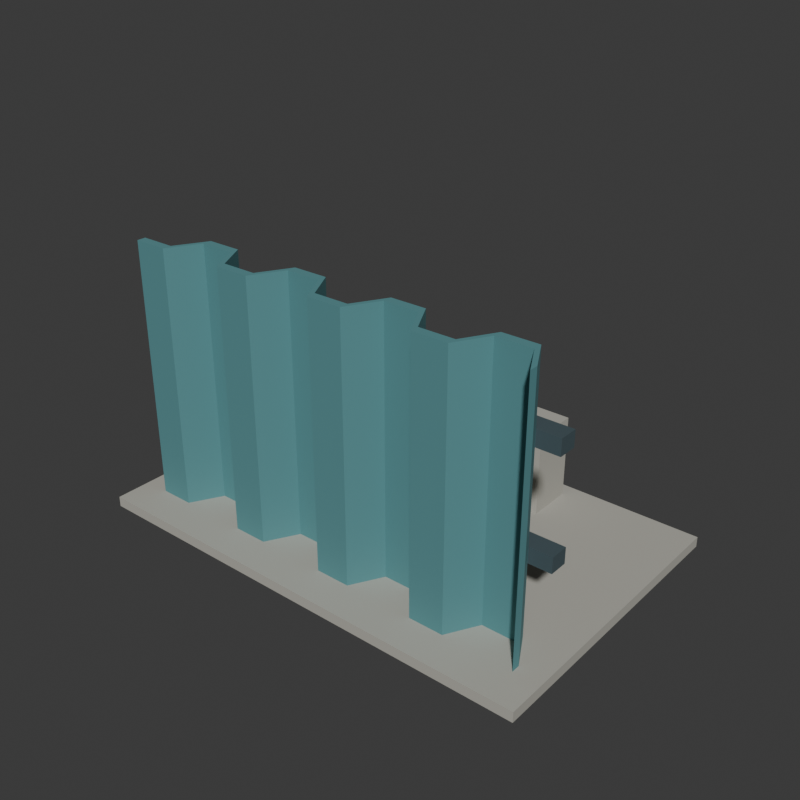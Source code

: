 # Source: source.blend  (saved by Blender 4.3.34; exported with 4.5.12 LTS)
import bpy
from mathutils import Matrix  # noqa: F401  (used for matrix-valued properties, if any)

bpy.ops.wm.read_factory_settings(use_empty=True)
scene = bpy.context.scene
scene.name = 'Scene'

# ---- collections
col_collection = bpy.data.collections.new('Collection'); scene.collection.children.link(col_collection)

# ---- materials (node trees are filled in below, after node groups)
mat_wholefoldedwallmutedteal = bpy.data.materials.new('WholeFoldedWallMutedTeal')
mat_wholefoldedwallmutedteal.diffuse_color = (0.12, 0.32, 0.34, 1.0)
mat_continuousrearwalersdarksteel = bpy.data.materials.new('ContinuousRearWalersDarkSteel')
mat_continuousrearwalersdarksteel.diffuse_color = (0.11, 0.16, 0.18, 1.0)
mat_wholetierodsweatheredbronze = bpy.data.materials.new('WholeTieRodsWeatheredBronze')
mat_wholetierodsweatheredbronze.diffuse_color = (0.48, 0.27, 0.1, 1.0)
mat_groundslabandanchorblocks = bpy.data.materials.new('GroundSlabAndAnchorBlocks')
mat_groundslabandanchorblocks.diffuse_color = (0.44, 0.43, 0.38, 1.0)

# ---- material node trees
mat_wholefoldedwallmutedteal.use_nodes = True; mat_wholefoldedwallmutedteal.node_tree.nodes.clear()
_N = mat_wholefoldedwallmutedteal.node_tree.nodes; _L = mat_wholefoldedwallmutedteal.node_tree.links
n0 = _N.new('ShaderNodeBsdfPrincipled'); n0.name = 'Principled BSDF'; n0.location = (10, 300)
n0.inputs[0].default_value = (0.12, 0.32, 0.34, 1.0)
n0.inputs[1].default_value = 0.26
n0.inputs[2].default_value = 0.76
n1 = _N.new('ShaderNodeOutputMaterial'); n1.name = 'Material Output'; n1.location = (300, 300)
_L.new(n0.outputs[0], n1.inputs[0])
n1.is_active_output = True
mat_continuousrearwalersdarksteel.use_nodes = True; mat_continuousrearwalersdarksteel.node_tree.nodes.clear()
_N = mat_continuousrearwalersdarksteel.node_tree.nodes; _L = mat_continuousrearwalersdarksteel.node_tree.links
n0 = _N.new('ShaderNodeBsdfPrincipled'); n0.name = 'Principled BSDF'; n0.location = (10, 300)
n0.inputs[0].default_value = (0.11, 0.16, 0.18, 1.0)
n0.inputs[1].default_value = 0.48
n0.inputs[2].default_value = 0.59
n1 = _N.new('ShaderNodeOutputMaterial'); n1.name = 'Material Output'; n1.location = (300, 300)
_L.new(n0.outputs[0], n1.inputs[0])
n1.is_active_output = True
mat_wholetierodsweatheredbronze.use_nodes = True; mat_wholetierodsweatheredbronze.node_tree.nodes.clear()
_N = mat_wholetierodsweatheredbronze.node_tree.nodes; _L = mat_wholetierodsweatheredbronze.node_tree.links
n0 = _N.new('ShaderNodeBsdfPrincipled'); n0.name = 'Principled BSDF'; n0.location = (10, 300)
n0.inputs[0].default_value = (0.48, 0.27, 0.1, 1.0)
n0.inputs[1].default_value = 0.48
n0.inputs[2].default_value = 0.59
n1 = _N.new('ShaderNodeOutputMaterial'); n1.name = 'Material Output'; n1.location = (300, 300)
_L.new(n0.outputs[0], n1.inputs[0])
n1.is_active_output = True
mat_groundslabandanchorblocks.use_nodes = True; mat_groundslabandanchorblocks.node_tree.nodes.clear()
_N = mat_groundslabandanchorblocks.node_tree.nodes; _L = mat_groundslabandanchorblocks.node_tree.links
n0 = _N.new('ShaderNodeBsdfPrincipled'); n0.name = 'Principled BSDF'; n0.location = (10, 300)
n0.inputs[0].default_value = (0.44, 0.43, 0.38, 1.0)
n0.inputs[2].default_value = 0.94
n1 = _N.new('ShaderNodeOutputMaterial'); n1.name = 'Material Output'; n1.location = (300, 300)
_L.new(n0.outputs[0], n1.inputs[0])
n1.is_active_output = True

# ---- world
world_world = bpy.data.worlds.new('World'); scene.world = world_world
world_world.use_nodes = True; world_world.node_tree.nodes.clear()
_N = world_world.node_tree.nodes; _L = world_world.node_tree.links
n0 = _N.new('ShaderNodeOutputWorld'); n0.name = 'World Output'; n0.location = (300, 300)
n1 = _N.new('ShaderNodeBackground'); n1.name = 'Background'; n1.location = (10, 300)
n1.inputs[0].default_value = (0.05088, 0.05088, 0.05088, 1.0)
_L.new(n1.outputs[0], n0.inputs[0])
n0.is_active_output = True
world_world.color = (0.05088, 0.05088, 0.05088)
world_world.sun_shadow_jitter_overblur = 0.0

# ---- meshes
me_wholecontinuousfoldedretainingcurtainmesh = bpy.data.meshes.new('WholeContinuousFoldedRetainingCurtainMesh')
me_wholecontinuousfoldedretainingcurtainmesh.from_pydata([(-2.4, -1.305, 0.12), (-2.0, -1.305, 0.12), (-1.8, -0.945, 0.12), (-1.4, -0.945, 0.12), (-1.2, -1.305, 0.12), (-0.8, -1.305, 0.12), (-0.6, -0.945, 0.12), (-0.2, -0.945, 0.12), (0.0, -1.305, 0.12), (0.4, -1.305, 0.12), (0.6, -0.945, 0.12), (1.0, -0.945, 0.12), (1.2, -1.305, 0.12), (1.6, -1.305, 0.12), (1.8, -0.945, 0.12), (2.2, -0.945, 0.12), (2.4, -1.305, 0.12), (2.4, -1.205, 0.12), (2.2, -0.845, 0.12), (1.8, -0.845, 0.12), (1.6, -1.205, 0.12), (1.2, -1.205, 0.12), (1.0, -0.845, 0.12), (0.6, -0.845, 0.12), (0.4, -1.205, 0.12), (0.0, -1.205, 0.12), (-0.2, -0.845, 0.12), (-0.6, -0.845, 0.12), (-0.8, -1.205, 0.12), (-1.2, -1.205, 0.12), (-1.4, -0.845, 0.12), (-1.8, -0.845, 0.12), (-2.0, -1.205, 0.12), (-2.4, -1.205, 0.12), (-2.4, -1.305, 3.12), (-2.0, -1.305, 3.12), (-1.8, -0.945, 3.12), (-1.4, -0.945, 3.12), (-1.2, -1.305, 3.12), (-0.8, -1.305, 3.12), (-0.6, -0.945, 3.12), (-0.2, -0.945, 3.12), (0.0, -1.305, 3.12), (0.4, -1.305, 3.12), (0.6, -0.945, 3.12), (1.0, -0.945, 3.12), (1.2, -1.305, 3.12), (1.6, -1.305, 3.12), (1.8, -0.945, 3.12), (2.2, -0.945, 3.12), (2.4, -1.305, 3.12), (2.4, -1.205, 3.12), (2.2, -0.845, 3.12), (1.8, -0.845, 3.12), (1.6, -1.205, 3.12), (1.2, -1.205, 3.12), (1.0, -0.845, 3.12), (0.6, -0.845, 3.12), (0.4, -1.205, 3.12), (0.0, -1.205, 3.12), (-0.2, -0.845, 3.12), (-0.6, -0.845, 3.12), (-0.8, -1.205, 3.12), (-1.2, -1.205, 3.12), (-1.4, -0.845, 3.12), (-1.8, -0.845, 3.12), (-2.0, -1.205, 3.12), (-2.4, -1.205, 3.12)], [], [(33, 1, 0), (67, 34, 35), (15, 17, 16), (49, 50, 51), (15, 18, 17), (49, 51, 52), (14, 18, 15), (48, 49, 52), (14, 19, 18), (48, 52, 53), (13, 19, 14), (47, 48, 53), (13, 20, 19), (47, 53, 54), (12, 20, 13), (46, 47, 54), (12, 21, 20), (46, 54, 55), (11, 21, 12), (45, 46, 55), (11, 22, 21), (45, 55, 56), (10, 22, 11), (44, 45, 56), (10, 23, 22), (44, 56, 57), (9, 23, 10), (43, 44, 57), (9, 24, 23), (43, 57, 58), (8, 24, 9), (42, 43, 58), (8, 25, 24), (42, 58, 59), (7, 25, 8), (41, 42, 59), (7, 26, 25), (41, 59, 60), (6, 26, 7), (40, 41, 60), (6, 27, 26), (40, 60, 61), (5, 27, 6), (39, 40, 61), (5, 28, 27), (39, 61, 62), (4, 28, 5), (38, 39, 62), (4, 29, 28), (38, 62, 63), (3, 29, 4), (37, 38, 63), (3, 30, 29), (37, 63, 64), (2, 30, 3), (36, 37, 64), (2, 31, 30), (36, 64, 65), (1, 31, 2), (35, 36, 65), (1, 32, 31), (35, 65, 66), (1, 33, 32), (35, 66, 67), (0, 1, 35), (0, 35, 34), (1, 2, 36), (1, 36, 35), (2, 3, 37), (2, 37, 36), (3, 4, 38), (3, 38, 37), (4, 5, 39), (4, 39, 38), (5, 6, 40), (5, 40, 39), (6, 7, 41), (6, 41, 40), (7, 8, 42), (7, 42, 41), (8, 9, 43), (8, 43, 42), (9, 10, 44), (9, 44, 43), (10, 11, 45), (10, 45, 44), (11, 12, 46), (11, 46, 45), (12, 13, 47), (12, 47, 46), (13, 14, 48), (13, 48, 47), (14, 15, 49), (14, 49, 48), (15, 16, 50), (15, 50, 49), (16, 17, 51), (16, 51, 50), (17, 18, 52), (17, 52, 51), (18, 19, 53), (18, 53, 52), (19, 20, 54), (19, 54, 53), (20, 21, 55), (20, 55, 54), (21, 22, 56), (21, 56, 55), (22, 23, 57), (22, 57, 56), (23, 24, 58), (23, 58, 57), (24, 25, 59), (24, 59, 58), (25, 26, 60), (25, 60, 59), (26, 27, 61), (26, 61, 60), (27, 28, 62), (27, 62, 61), (28, 29, 63), (28, 63, 62), (29, 30, 64), (29, 64, 63), (30, 31, 65), (30, 65, 64), (31, 32, 66), (31, 66, 65), (32, 33, 67), (32, 67, 66), (33, 0, 34), (33, 34, 67)])
me_wholecontinuousfoldedretainingcurtainmesh.materials.append(mat_wholefoldedwallmutedteal)
me_wholecontinuousfoldedretainingcurtainmesh.materials.append(mat_continuousrearwalersdarksteel)
me_wholecontinuousfoldedretainingcurtainmesh.materials.append(mat_wholetierodsweatheredbronze)
me_wholecontinuousfoldedretainingcurtainmesh.materials.append(mat_groundslabandanchorblocks)
me_wholecontinuousfoldedretainingcurtainmesh.update()
me_wholeexposedgroundsectionmesh = bpy.data.meshes.new('WholeExposedGroundSectionMesh')
me_wholeexposedgroundsectionmesh.from_pydata([(-2.7, -1.725, 0.0), (2.7, -1.725, 0.0), (-2.7, 1.725, 0.0), (2.7, 1.725, 0.0), (-2.7, -1.725, 0.12), (2.7, -1.725, 0.12), (-2.7, 1.725, 0.12), (2.7, 1.725, 0.12)], [], [(0, 2, 3), (0, 3, 1), (4, 5, 7), (4, 7, 6), (0, 1, 5), (0, 5, 4), (2, 6, 7), (2, 7, 3), (0, 4, 6), (0, 6, 2), (1, 3, 7), (1, 7, 5)])
me_wholeexposedgroundsectionmesh.polygons.foreach_set('material_index', [3, 3, 3, 3, 3, 3, 3, 3, 3, 3, 3, 3])
me_wholeexposedgroundsectionmesh.materials.append(mat_wholefoldedwallmutedteal)
me_wholeexposedgroundsectionmesh.materials.append(mat_continuousrearwalersdarksteel)
me_wholeexposedgroundsectionmesh.materials.append(mat_wholetierodsweatheredbronze)
me_wholeexposedgroundsectionmesh.materials.append(mat_groundslabandanchorblocks)
me_wholeexposedgroundsectionmesh.update()
me_wholerearwaler0mesh = bpy.data.meshes.new('WholeRearWaler0Mesh')
me_wholerearwaler0mesh.from_pydata([(-2.46, -0.845, 0.96), (2.46, -0.845, 0.96), (-2.46, -0.635, 0.96), (2.46, -0.635, 0.96), (-2.46, -0.845, 1.14), (2.46, -0.845, 1.14), (-2.46, -0.635, 1.14), (2.46, -0.635, 1.14)], [], [(0, 2, 3), (0, 3, 1), (4, 5, 7), (4, 7, 6), (0, 1, 5), (0, 5, 4), (2, 6, 7), (2, 7, 3), (0, 4, 6), (0, 6, 2), (1, 3, 7), (1, 7, 5)])
me_wholerearwaler0mesh.polygons.foreach_set('material_index', [1, 1, 1, 1, 1, 1, 1, 1, 1, 1, 1, 1])
me_wholerearwaler0mesh.materials.append(mat_wholefoldedwallmutedteal)
me_wholerearwaler0mesh.materials.append(mat_continuousrearwalersdarksteel)
me_wholerearwaler0mesh.materials.append(mat_wholetierodsweatheredbronze)
me_wholerearwaler0mesh.materials.append(mat_groundslabandanchorblocks)
me_wholerearwaler0mesh.update()
me_wholerearwaler1mesh = bpy.data.meshes.new('WholeRearWaler1Mesh')
me_wholerearwaler1mesh.from_pydata([(-2.46, -0.845, 2.16), (2.46, -0.845, 2.16), (-2.46, -0.635, 2.16), (2.46, -0.635, 2.16), (-2.46, -0.845, 2.34), (2.46, -0.845, 2.34), (-2.46, -0.635, 2.34), (2.46, -0.635, 2.34)], [], [(0, 2, 3), (0, 3, 1), (4, 5, 7), (4, 7, 6), (0, 1, 5), (0, 5, 4), (2, 6, 7), (2, 7, 3), (0, 4, 6), (0, 6, 2), (1, 3, 7), (1, 7, 5)])
me_wholerearwaler1mesh.polygons.foreach_set('material_index', [1, 1, 1, 1, 1, 1, 1, 1, 1, 1, 1, 1])
me_wholerearwaler1mesh.materials.append(mat_wholefoldedwallmutedteal)
me_wholerearwaler1mesh.materials.append(mat_continuousrearwalersdarksteel)
me_wholerearwaler1mesh.materials.append(mat_wholetierodsweatheredbronze)
me_wholerearwaler1mesh.materials.append(mat_groundslabandanchorblocks)
me_wholerearwaler1mesh.update()
me_wholerearanchorblock0mesh = bpy.data.meshes.new('WholeRearAnchorBlock0Mesh')
me_wholerearanchorblock0mesh.from_pydata([(-1.12, 1.005, 0.12), (-0.48, 1.005, 0.12), (-1.12, 1.545, 0.12), (-0.48, 1.545, 0.12), (-1.12, 1.005, 1.1), (-0.48, 1.005, 1.1), (-1.12, 1.545, 1.1), (-0.48, 1.545, 1.1)], [], [(0, 2, 3), (0, 3, 1), (4, 5, 7), (4, 7, 6), (0, 1, 5), (0, 5, 4), (2, 6, 7), (2, 7, 3), (0, 4, 6), (0, 6, 2), (1, 3, 7), (1, 7, 5)])
me_wholerearanchorblock0mesh.polygons.foreach_set('material_index', [3, 3, 3, 3, 3, 3, 3, 3, 3, 3, 3, 3])
me_wholerearanchorblock0mesh.materials.append(mat_wholefoldedwallmutedteal)
me_wholerearanchorblock0mesh.materials.append(mat_continuousrearwalersdarksteel)
me_wholerearanchorblock0mesh.materials.append(mat_wholetierodsweatheredbronze)
me_wholerearanchorblock0mesh.materials.append(mat_groundslabandanchorblocks)
me_wholerearanchorblock0mesh.update()
me_wholeexposeddescendingtierod0mesh = bpy.data.meshes.new('WholeExposedDescendingTieRod0Mesh')
me_wholeexposeddescendingtierod0mesh.from_pydata([(-0.8, -0.6992, 2.214), (-0.8215, -0.6959, 2.219), (-0.8372, -0.6871, 2.232), (-0.843, -0.675, 2.25), (-0.8372, -0.6629, 2.268), (-0.8215, -0.6541, 2.281), (-0.8, -0.6508, 2.286), (-0.7785, -0.6541, 2.281), (-0.7628, -0.6629, 2.268), (-0.757, -0.675, 2.25), (-0.7628, -0.6871, 2.232), (-0.7785, -0.6959, 2.219), (-0.8, 1.271, 0.8744), (-0.8215, 1.274, 0.8792), (-0.8372, 1.283, 0.8922), (-0.843, 1.295, 0.91), (-0.8372, 1.307, 0.9278), (-0.8215, 1.316, 0.9408), (-0.8, 1.319, 0.9456), (-0.7785, 1.316, 0.9408), (-0.7628, 1.307, 0.9278), (-0.757, 1.295, 0.91), (-0.7628, 1.283, 0.8922), (-0.7785, 1.274, 0.8792), (-0.8, -0.675, 2.25), (-0.8, 1.295, 0.91)], [], [(0, 1, 13), (0, 13, 12), (1, 2, 14), (1, 14, 13), (2, 3, 15), (2, 15, 14), (3, 4, 16), (3, 16, 15), (4, 5, 17), (4, 17, 16), (5, 6, 18), (5, 18, 17), (6, 7, 19), (6, 19, 18), (7, 8, 20), (7, 20, 19), (8, 9, 21), (8, 21, 20), (9, 10, 22), (9, 22, 21), (10, 11, 23), (10, 23, 22), (11, 0, 12), (11, 12, 23), (24, 1, 0), (24, 2, 1), (24, 3, 2), (24, 4, 3), (24, 5, 4), (24, 6, 5), (24, 7, 6), (24, 8, 7), (24, 9, 8), (24, 10, 9), (24, 11, 10), (24, 0, 11), (25, 12, 13), (25, 13, 14), (25, 14, 15), (25, 15, 16), (25, 16, 17), (25, 17, 18), (25, 18, 19), (25, 19, 20), (25, 20, 21), (25, 21, 22), (25, 22, 23), (25, 23, 12)])
me_wholeexposeddescendingtierod0mesh.polygons.foreach_set('material_index', [2, 2, 2, 2, 2, 2, 2, 2, 2, 2, 2, 2, 2, 2, 2, 2, 2, 2, 2, 2, 2, 2, 2, 2, 2, 2, 2, 2, 2, 2, 2, 2, 2, 2, 2, 2, 2, 2, 2, 2, 2, 2, 2, 2, 2, 2, 2, 2])
me_wholeexposeddescendingtierod0mesh.materials.append(mat_wholefoldedwallmutedteal)
me_wholeexposeddescendingtierod0mesh.materials.append(mat_continuousrearwalersdarksteel)
me_wholeexposeddescendingtierod0mesh.materials.append(mat_wholetierodsweatheredbronze)
me_wholeexposeddescendingtierod0mesh.materials.append(mat_groundslabandanchorblocks)
me_wholeexposeddescendingtierod0mesh.update()
me_wholeuppertieendcollar0mesh = bpy.data.meshes.new('WholeUpperTieEndCollar0Mesh')
me_wholeuppertieendcollar0mesh.from_pydata([(-0.8, -0.7713, 2.188), (-0.8525, -0.7634, 2.2), (-0.8909, -0.7417, 2.232), (-0.905, -0.7122, 2.275), (-0.8909, -0.6827, 2.319), (-0.8525, -0.6611, 2.35), (-0.8, -0.6532, 2.362), (-0.7475, -0.6611, 2.35), (-0.7091, -0.6827, 2.319), (-0.695, -0.7122, 2.275), (-0.7091, -0.7417, 2.232), (-0.7475, -0.7634, 2.2), (-0.8, -0.6514, 2.107), (-0.8525, -0.6435, 2.119), (-0.8909, -0.6218, 2.15), (-0.905, -0.5923, 2.194), (-0.8909, -0.5628, 2.237), (-0.8525, -0.5412, 2.269), (-0.8, -0.5333, 2.281), (-0.7475, -0.5412, 2.269), (-0.7091, -0.5628, 2.237), (-0.695, -0.5923, 2.194), (-0.7091, -0.6218, 2.15), (-0.7475, -0.6435, 2.119), (-0.8, -0.7122, 2.275), (-0.8, -0.5923, 2.194)], [], [(0, 1, 13), (0, 13, 12), (1, 2, 14), (1, 14, 13), (2, 3, 15), (2, 15, 14), (3, 4, 16), (3, 16, 15), (4, 5, 17), (4, 17, 16), (5, 6, 18), (5, 18, 17), (6, 7, 19), (6, 19, 18), (7, 8, 20), (7, 20, 19), (8, 9, 21), (8, 21, 20), (9, 10, 22), (9, 22, 21), (10, 11, 23), (10, 23, 22), (11, 0, 12), (11, 12, 23), (24, 1, 0), (24, 2, 1), (24, 3, 2), (24, 4, 3), (24, 5, 4), (24, 6, 5), (24, 7, 6), (24, 8, 7), (24, 9, 8), (24, 10, 9), (24, 11, 10), (24, 0, 11), (25, 12, 13), (25, 13, 14), (25, 14, 15), (25, 15, 16), (25, 16, 17), (25, 17, 18), (25, 18, 19), (25, 19, 20), (25, 20, 21), (25, 21, 22), (25, 22, 23), (25, 23, 12)])
me_wholeuppertieendcollar0mesh.polygons.foreach_set('material_index', [1, 1, 1, 1, 1, 1, 1, 1, 1, 1, 1, 1, 1, 1, 1, 1, 1, 1, 1, 1, 1, 1, 1, 1, 1, 1, 1, 1, 1, 1, 1, 1, 1, 1, 1, 1, 1, 1, 1, 1, 1, 1, 1, 1, 1, 1, 1, 1])
me_wholeuppertieendcollar0mesh.materials.append(mat_wholefoldedwallmutedteal)
me_wholeuppertieendcollar0mesh.materials.append(mat_continuousrearwalersdarksteel)
me_wholeuppertieendcollar0mesh.materials.append(mat_wholetierodsweatheredbronze)
me_wholeuppertieendcollar0mesh.materials.append(mat_groundslabandanchorblocks)
me_wholeuppertieendcollar0mesh.update()
me_wholelowertieendcollar0mesh = bpy.data.meshes.new('WholeLowerTieEndCollar0Mesh')
me_wholelowertieendcollar0mesh.from_pydata([(-0.8, 1.153, 0.8794), (-0.8525, 1.161, 0.8911), (-0.8909, 1.183, 0.9228), (-0.905, 1.212, 0.9662), (-0.8909, 1.242, 1.01), (-0.8525, 1.263, 1.041), (-0.8, 1.271, 1.053), (-0.7475, 1.263, 1.041), (-0.7091, 1.242, 1.01), (-0.695, 1.212, 0.9662), (-0.7091, 1.183, 0.9228), (-0.7475, 1.161, 0.8911), (-0.8, 1.265, 0.8035), (-0.8525, 1.273, 0.8151), (-0.8909, 1.294, 0.8469), (-0.905, 1.324, 0.8903), (-0.8909, 1.353, 0.9337), (-0.8525, 1.375, 0.9655), (-0.8, 1.383, 0.9771), (-0.7475, 1.375, 0.9655), (-0.7091, 1.353, 0.9337), (-0.695, 1.324, 0.8903), (-0.7091, 1.294, 0.8469), (-0.7475, 1.273, 0.8151), (-0.8, 1.212, 0.9662), (-0.8, 1.324, 0.8903)], [], [(0, 1, 13), (0, 13, 12), (1, 2, 14), (1, 14, 13), (2, 3, 15), (2, 15, 14), (3, 4, 16), (3, 16, 15), (4, 5, 17), (4, 17, 16), (5, 6, 18), (5, 18, 17), (6, 7, 19), (6, 19, 18), (7, 8, 20), (7, 20, 19), (8, 9, 21), (8, 21, 20), (9, 10, 22), (9, 22, 21), (10, 11, 23), (10, 23, 22), (11, 0, 12), (11, 12, 23), (24, 1, 0), (24, 2, 1), (24, 3, 2), (24, 4, 3), (24, 5, 4), (24, 6, 5), (24, 7, 6), (24, 8, 7), (24, 9, 8), (24, 10, 9), (24, 11, 10), (24, 0, 11), (25, 12, 13), (25, 13, 14), (25, 14, 15), (25, 15, 16), (25, 16, 17), (25, 17, 18), (25, 18, 19), (25, 19, 20), (25, 20, 21), (25, 21, 22), (25, 22, 23), (25, 23, 12)])
me_wholelowertieendcollar0mesh.polygons.foreach_set('material_index', [1, 1, 1, 1, 1, 1, 1, 1, 1, 1, 1, 1, 1, 1, 1, 1, 1, 1, 1, 1, 1, 1, 1, 1, 1, 1, 1, 1, 1, 1, 1, 1, 1, 1, 1, 1, 1, 1, 1, 1, 1, 1, 1, 1, 1, 1, 1, 1])
me_wholelowertieendcollar0mesh.materials.append(mat_wholefoldedwallmutedteal)
me_wholelowertieendcollar0mesh.materials.append(mat_continuousrearwalersdarksteel)
me_wholelowertieendcollar0mesh.materials.append(mat_wholetierodsweatheredbronze)
me_wholelowertieendcollar0mesh.materials.append(mat_groundslabandanchorblocks)
me_wholelowertieendcollar0mesh.update()
me_wholerearanchorblock1mesh = bpy.data.meshes.new('WholeRearAnchorBlock1Mesh')
me_wholerearanchorblock1mesh.from_pydata([(0.48, 1.005, 0.12), (1.12, 1.005, 0.12), (0.48, 1.545, 0.12), (1.12, 1.545, 0.12), (0.48, 1.005, 1.1), (1.12, 1.005, 1.1), (0.48, 1.545, 1.1), (1.12, 1.545, 1.1)], [], [(0, 2, 3), (0, 3, 1), (4, 5, 7), (4, 7, 6), (0, 1, 5), (0, 5, 4), (2, 6, 7), (2, 7, 3), (0, 4, 6), (0, 6, 2), (1, 3, 7), (1, 7, 5)])
me_wholerearanchorblock1mesh.polygons.foreach_set('material_index', [3, 3, 3, 3, 3, 3, 3, 3, 3, 3, 3, 3])
me_wholerearanchorblock1mesh.materials.append(mat_wholefoldedwallmutedteal)
me_wholerearanchorblock1mesh.materials.append(mat_continuousrearwalersdarksteel)
me_wholerearanchorblock1mesh.materials.append(mat_wholetierodsweatheredbronze)
me_wholerearanchorblock1mesh.materials.append(mat_groundslabandanchorblocks)
me_wholerearanchorblock1mesh.update()
me_wholeexposeddescendingtierod1mesh = bpy.data.meshes.new('WholeExposedDescendingTieRod1Mesh')
me_wholeexposeddescendingtierod1mesh.from_pydata([(0.8, -0.6992, 2.214), (0.7785, -0.6959, 2.219), (0.7628, -0.6871, 2.232), (0.757, -0.675, 2.25), (0.7628, -0.6629, 2.268), (0.7785, -0.6541, 2.281), (0.8, -0.6508, 2.286), (0.8215, -0.6541, 2.281), (0.8372, -0.6629, 2.268), (0.843, -0.675, 2.25), (0.8372, -0.6871, 2.232), (0.8215, -0.6959, 2.219), (0.8, 1.271, 0.8744), (0.7785, 1.274, 0.8792), (0.7628, 1.283, 0.8922), (0.757, 1.295, 0.91), (0.7628, 1.307, 0.9278), (0.7785, 1.316, 0.9408), (0.8, 1.319, 0.9456), (0.8215, 1.316, 0.9408), (0.8372, 1.307, 0.9278), (0.843, 1.295, 0.91), (0.8372, 1.283, 0.8922), (0.8215, 1.274, 0.8792), (0.8, -0.675, 2.25), (0.8, 1.295, 0.91)], [], [(0, 1, 13), (0, 13, 12), (1, 2, 14), (1, 14, 13), (2, 3, 15), (2, 15, 14), (3, 4, 16), (3, 16, 15), (4, 5, 17), (4, 17, 16), (5, 6, 18), (5, 18, 17), (6, 7, 19), (6, 19, 18), (7, 8, 20), (7, 20, 19), (8, 9, 21), (8, 21, 20), (9, 10, 22), (9, 22, 21), (10, 11, 23), (10, 23, 22), (11, 0, 12), (11, 12, 23), (24, 1, 0), (24, 2, 1), (24, 3, 2), (24, 4, 3), (24, 5, 4), (24, 6, 5), (24, 7, 6), (24, 8, 7), (24, 9, 8), (24, 10, 9), (24, 11, 10), (24, 0, 11), (25, 12, 13), (25, 13, 14), (25, 14, 15), (25, 15, 16), (25, 16, 17), (25, 17, 18), (25, 18, 19), (25, 19, 20), (25, 20, 21), (25, 21, 22), (25, 22, 23), (25, 23, 12)])
me_wholeexposeddescendingtierod1mesh.polygons.foreach_set('material_index', [2, 2, 2, 2, 2, 2, 2, 2, 2, 2, 2, 2, 2, 2, 2, 2, 2, 2, 2, 2, 2, 2, 2, 2, 2, 2, 2, 2, 2, 2, 2, 2, 2, 2, 2, 2, 2, 2, 2, 2, 2, 2, 2, 2, 2, 2, 2, 2])
me_wholeexposeddescendingtierod1mesh.materials.append(mat_wholefoldedwallmutedteal)
me_wholeexposeddescendingtierod1mesh.materials.append(mat_continuousrearwalersdarksteel)
me_wholeexposeddescendingtierod1mesh.materials.append(mat_wholetierodsweatheredbronze)
me_wholeexposeddescendingtierod1mesh.materials.append(mat_groundslabandanchorblocks)
me_wholeexposeddescendingtierod1mesh.update()
me_wholeuppertieendcollar1mesh = bpy.data.meshes.new('WholeUpperTieEndCollar1Mesh')
me_wholeuppertieendcollar1mesh.from_pydata([(0.8, -0.7713, 2.188), (0.7475, -0.7634, 2.2), (0.7091, -0.7417, 2.232), (0.695, -0.7122, 2.275), (0.7091, -0.6827, 2.319), (0.7475, -0.6611, 2.35), (0.8, -0.6532, 2.362), (0.8525, -0.6611, 2.35), (0.8909, -0.6827, 2.319), (0.905, -0.7122, 2.275), (0.8909, -0.7417, 2.232), (0.8525, -0.7634, 2.2), (0.8, -0.6514, 2.107), (0.7475, -0.6435, 2.119), (0.7091, -0.6218, 2.15), (0.695, -0.5923, 2.194), (0.7091, -0.5628, 2.237), (0.7475, -0.5412, 2.269), (0.8, -0.5333, 2.281), (0.8525, -0.5412, 2.269), (0.8909, -0.5628, 2.237), (0.905, -0.5923, 2.194), (0.8909, -0.6218, 2.15), (0.8525, -0.6435, 2.119), (0.8, -0.7122, 2.275), (0.8, -0.5923, 2.194)], [], [(0, 1, 13), (0, 13, 12), (1, 2, 14), (1, 14, 13), (2, 3, 15), (2, 15, 14), (3, 4, 16), (3, 16, 15), (4, 5, 17), (4, 17, 16), (5, 6, 18), (5, 18, 17), (6, 7, 19), (6, 19, 18), (7, 8, 20), (7, 20, 19), (8, 9, 21), (8, 21, 20), (9, 10, 22), (9, 22, 21), (10, 11, 23), (10, 23, 22), (11, 0, 12), (11, 12, 23), (24, 1, 0), (24, 2, 1), (24, 3, 2), (24, 4, 3), (24, 5, 4), (24, 6, 5), (24, 7, 6), (24, 8, 7), (24, 9, 8), (24, 10, 9), (24, 11, 10), (24, 0, 11), (25, 12, 13), (25, 13, 14), (25, 14, 15), (25, 15, 16), (25, 16, 17), (25, 17, 18), (25, 18, 19), (25, 19, 20), (25, 20, 21), (25, 21, 22), (25, 22, 23), (25, 23, 12)])
me_wholeuppertieendcollar1mesh.polygons.foreach_set('material_index', [1, 1, 1, 1, 1, 1, 1, 1, 1, 1, 1, 1, 1, 1, 1, 1, 1, 1, 1, 1, 1, 1, 1, 1, 1, 1, 1, 1, 1, 1, 1, 1, 1, 1, 1, 1, 1, 1, 1, 1, 1, 1, 1, 1, 1, 1, 1, 1])
me_wholeuppertieendcollar1mesh.materials.append(mat_wholefoldedwallmutedteal)
me_wholeuppertieendcollar1mesh.materials.append(mat_continuousrearwalersdarksteel)
me_wholeuppertieendcollar1mesh.materials.append(mat_wholetierodsweatheredbronze)
me_wholeuppertieendcollar1mesh.materials.append(mat_groundslabandanchorblocks)
me_wholeuppertieendcollar1mesh.update()
me_wholelowertieendcollar1mesh = bpy.data.meshes.new('WholeLowerTieEndCollar1Mesh')
me_wholelowertieendcollar1mesh.from_pydata([(0.8, 1.153, 0.8794), (0.7475, 1.161, 0.8911), (0.7091, 1.183, 0.9228), (0.695, 1.212, 0.9662), (0.7091, 1.242, 1.01), (0.7475, 1.263, 1.041), (0.8, 1.271, 1.053), (0.8525, 1.263, 1.041), (0.8909, 1.242, 1.01), (0.905, 1.212, 0.9662), (0.8909, 1.183, 0.9228), (0.8525, 1.161, 0.8911), (0.8, 1.265, 0.8035), (0.7475, 1.273, 0.8151), (0.7091, 1.294, 0.8469), (0.695, 1.324, 0.8903), (0.7091, 1.353, 0.9337), (0.7475, 1.375, 0.9655), (0.8, 1.383, 0.9771), (0.8525, 1.375, 0.9655), (0.8909, 1.353, 0.9337), (0.905, 1.324, 0.8903), (0.8909, 1.294, 0.8469), (0.8525, 1.273, 0.8151), (0.8, 1.212, 0.9662), (0.8, 1.324, 0.8903)], [], [(0, 1, 13), (0, 13, 12), (1, 2, 14), (1, 14, 13), (2, 3, 15), (2, 15, 14), (3, 4, 16), (3, 16, 15), (4, 5, 17), (4, 17, 16), (5, 6, 18), (5, 18, 17), (6, 7, 19), (6, 19, 18), (7, 8, 20), (7, 20, 19), (8, 9, 21), (8, 21, 20), (9, 10, 22), (9, 22, 21), (10, 11, 23), (10, 23, 22), (11, 0, 12), (11, 12, 23), (24, 1, 0), (24, 2, 1), (24, 3, 2), (24, 4, 3), (24, 5, 4), (24, 6, 5), (24, 7, 6), (24, 8, 7), (24, 9, 8), (24, 10, 9), (24, 11, 10), (24, 0, 11), (25, 12, 13), (25, 13, 14), (25, 14, 15), (25, 15, 16), (25, 16, 17), (25, 17, 18), (25, 18, 19), (25, 19, 20), (25, 20, 21), (25, 21, 22), (25, 22, 23), (25, 23, 12)])
me_wholelowertieendcollar1mesh.polygons.foreach_set('material_index', [1, 1, 1, 1, 1, 1, 1, 1, 1, 1, 1, 1, 1, 1, 1, 1, 1, 1, 1, 1, 1, 1, 1, 1, 1, 1, 1, 1, 1, 1, 1, 1, 1, 1, 1, 1, 1, 1, 1, 1, 1, 1, 1, 1, 1, 1, 1, 1])
me_wholelowertieendcollar1mesh.materials.append(mat_wholefoldedwallmutedteal)
me_wholelowertieendcollar1mesh.materials.append(mat_continuousrearwalersdarksteel)
me_wholelowertieendcollar1mesh.materials.append(mat_wholetierodsweatheredbronze)
me_wholelowertieendcollar1mesh.materials.append(mat_groundslabandanchorblocks)
me_wholelowertieendcollar1mesh.update()

# ---- objects
ob_wholecontinuousfoldedretainingcurtain = bpy.data.objects.new('WholeContinuousFoldedRetainingCurtain', me_wholecontinuousfoldedretainingcurtainmesh)
ob_wholeexposedgroundsection = bpy.data.objects.new('WholeExposedGroundSection', me_wholeexposedgroundsectionmesh)
ob_wholerearwaler0 = bpy.data.objects.new('WholeRearWaler0', me_wholerearwaler0mesh)
ob_wholerearwaler1 = bpy.data.objects.new('WholeRearWaler1', me_wholerearwaler1mesh)
ob_wholerearanchorblock0 = bpy.data.objects.new('WholeRearAnchorBlock0', me_wholerearanchorblock0mesh)
ob_wholeexposeddescendingtierod0 = bpy.data.objects.new('WholeExposedDescendingTieRod0', me_wholeexposeddescendingtierod0mesh)
ob_wholeuppertieendcollar0 = bpy.data.objects.new('WholeUpperTieEndCollar0', me_wholeuppertieendcollar0mesh)
ob_wholelowertieendcollar0 = bpy.data.objects.new('WholeLowerTieEndCollar0', me_wholelowertieendcollar0mesh)
ob_wholerearanchorblock1 = bpy.data.objects.new('WholeRearAnchorBlock1', me_wholerearanchorblock1mesh)
ob_wholeexposeddescendingtierod1 = bpy.data.objects.new('WholeExposedDescendingTieRod1', me_wholeexposeddescendingtierod1mesh)
ob_wholeuppertieendcollar1 = bpy.data.objects.new('WholeUpperTieEndCollar1', me_wholeuppertieendcollar1mesh)
ob_wholelowertieendcollar1 = bpy.data.objects.new('WholeLowerTieEndCollar1', me_wholelowertieendcollar1mesh)

# ---- transforms, parenting, visibility, modifiers, constraints
ob_wholecontinuousfoldedretainingcurtain.location = (0.0, 0.0, 0.0)
ob_wholeexposedgroundsection.location = (0.0, 0.0, 0.0)
ob_wholerearwaler0.location = (0.0, 0.0, 0.0)
ob_wholerearwaler1.location = (0.0, 0.0, 0.0)
ob_wholerearanchorblock0.location = (0.0, 0.0, 0.0)
ob_wholeexposeddescendingtierod0.location = (0.0, 0.0, 0.0)
ob_wholeuppertieendcollar0.location = (0.0, 0.0, 0.0)
ob_wholelowertieendcollar0.location = (0.0, 0.0, 0.0)
ob_wholerearanchorblock1.location = (0.0, 0.0, 0.0)
ob_wholeexposeddescendingtierod1.location = (0.0, 0.0, 0.0)
ob_wholeuppertieendcollar1.location = (0.0, 0.0, 0.0)
ob_wholelowertieendcollar1.location = (0.0, 0.0, 0.0)

# ---- collection membership
scene.collection.objects.link(ob_wholecontinuousfoldedretainingcurtain)
scene.collection.objects.link(ob_wholeexposedgroundsection)
scene.collection.objects.link(ob_wholerearwaler0)
scene.collection.objects.link(ob_wholerearwaler1)
scene.collection.objects.link(ob_wholerearanchorblock0)
scene.collection.objects.link(ob_wholeexposeddescendingtierod0)
scene.collection.objects.link(ob_wholeuppertieendcollar0)
scene.collection.objects.link(ob_wholelowertieendcollar0)
scene.collection.objects.link(ob_wholerearanchorblock1)
scene.collection.objects.link(ob_wholeexposeddescendingtierod1)
scene.collection.objects.link(ob_wholeuppertieendcollar1)
scene.collection.objects.link(ob_wholelowertieendcollar1)

# ---- scene / render settings (as saved in the file)
scene.frame_start = 1; scene.frame_end = 250; scene.frame_set(1)
scene.render.engine = 'CYCLES'
scene.render.resolution_x = 640
scene.render.resolution_y = 640
scene.render.use_compositing = False
scene.cycles.use_denoising = False
scene.cycles.samples = 128
scene.cycles.use_adaptive_sampling = False
bpy.context.view_layer.update()

# ---- added for rendering (the .blend has no active camera and no usable light): camera, sun
cam_auto = bpy.data.cameras.new('AutoCamera')
cam_auto.lens = 50.0
cam_auto.sensor_width = 36.0
cam_auto.clip_end = 1000.0
ob_auto_camera = bpy.data.objects.new('AutoCamera', cam_auto)
scene.collection.objects.link(ob_auto_camera)
ob_auto_camera.location = (6.59426, -7.91311, 6.8354)
ob_auto_camera.rotation_euler = (1.09748, -7.21219e-08, 0.694738)
scene.camera = ob_auto_camera
light_auto_sun = bpy.data.lights.new('AutoSun', 'SUN')
light_auto_sun.energy = 3.0
light_auto_sun.angle = 0.0523599
ob_auto_sun = bpy.data.objects.new('AutoSun', light_auto_sun)
scene.collection.objects.link(ob_auto_sun)
ob_auto_sun.rotation_euler = (0.872665, 0.174533, 0.523599)
bpy.context.view_layer.update()
